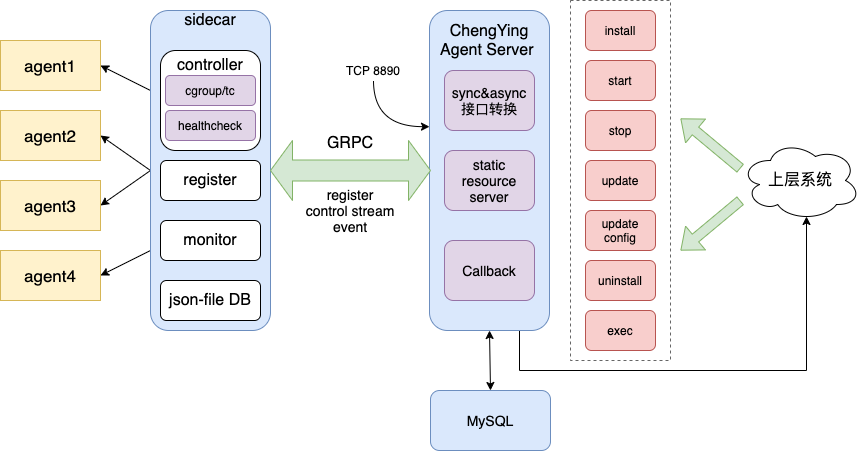

The diagram above was exported from draw.io. Its source (the exported page's mxGraphModel, read from the mxfile embedded in the PNG):
<mxGraphModel dx="946" dy="672" grid="1" gridSize="10" guides="1" tooltips="1" connect="1" arrows="1" fold="1" page="1" pageScale="1" pageWidth="827" pageHeight="1169" math="0" shadow="0">
  <root>
    <mxCell id="0" />
    <mxCell id="1" parent="0" />
    <mxCell id="n6hMS2ZaccDmcKG4Zc9j-1" value="&lt;font style=&quot;font-size: 17px&quot;&gt;agent1&lt;/font&gt;" style="rounded=0;whiteSpace=wrap;html=1;fillColor=#fff2cc;strokeColor=#d6b656;" vertex="1" parent="1">
      <mxGeometry x="20" y="90" width="100" height="50" as="geometry" />
    </mxCell>
    <mxCell id="n6hMS2ZaccDmcKG4Zc9j-2" value="&lt;font style=&quot;font-size: 17px&quot;&gt;agent2&lt;/font&gt;" style="rounded=0;whiteSpace=wrap;html=1;fillColor=#fff2cc;strokeColor=#d6b656;" vertex="1" parent="1">
      <mxGeometry x="20" y="160" width="100" height="50" as="geometry" />
    </mxCell>
    <mxCell id="n6hMS2ZaccDmcKG4Zc9j-3" value="&lt;font style=&quot;font-size: 17px&quot;&gt;agent3&lt;/font&gt;" style="rounded=0;whiteSpace=wrap;html=1;fillColor=#fff2cc;strokeColor=#d6b656;" vertex="1" parent="1">
      <mxGeometry x="20" y="230" width="100" height="50" as="geometry" />
    </mxCell>
    <mxCell id="n6hMS2ZaccDmcKG4Zc9j-4" value="&lt;font style=&quot;font-size: 17px&quot;&gt;agent4&lt;/font&gt;" style="rounded=0;whiteSpace=wrap;html=1;fillColor=#fff2cc;strokeColor=#d6b656;" vertex="1" parent="1">
      <mxGeometry x="20" y="300" width="100" height="50" as="geometry" />
    </mxCell>
    <mxCell id="n6hMS2ZaccDmcKG4Zc9j-23" style="rounded=0;orthogonalLoop=1;jettySize=auto;html=1;exitX=0;exitY=0.25;exitDx=0;exitDy=0;entryX=1;entryY=0.5;entryDx=0;entryDy=0;" edge="1" parent="1" source="n6hMS2ZaccDmcKG4Zc9j-6" target="n6hMS2ZaccDmcKG4Zc9j-1">
      <mxGeometry relative="1" as="geometry" />
    </mxCell>
    <mxCell id="n6hMS2ZaccDmcKG4Zc9j-24" style="edgeStyle=none;rounded=0;orthogonalLoop=1;jettySize=auto;html=1;exitX=0;exitY=0.5;exitDx=0;exitDy=0;entryX=1;entryY=0.5;entryDx=0;entryDy=0;" edge="1" parent="1" source="n6hMS2ZaccDmcKG4Zc9j-6" target="n6hMS2ZaccDmcKG4Zc9j-2">
      <mxGeometry relative="1" as="geometry" />
    </mxCell>
    <mxCell id="n6hMS2ZaccDmcKG4Zc9j-25" style="edgeStyle=none;rounded=0;orthogonalLoop=1;jettySize=auto;html=1;exitX=0;exitY=0.5;exitDx=0;exitDy=0;entryX=1;entryY=0.5;entryDx=0;entryDy=0;" edge="1" parent="1" source="n6hMS2ZaccDmcKG4Zc9j-6" target="n6hMS2ZaccDmcKG4Zc9j-3">
      <mxGeometry relative="1" as="geometry" />
    </mxCell>
    <mxCell id="n6hMS2ZaccDmcKG4Zc9j-26" style="edgeStyle=none;rounded=0;orthogonalLoop=1;jettySize=auto;html=1;exitX=0;exitY=0.75;exitDx=0;exitDy=0;entryX=1;entryY=0.5;entryDx=0;entryDy=0;" edge="1" parent="1" source="n6hMS2ZaccDmcKG4Zc9j-6" target="n6hMS2ZaccDmcKG4Zc9j-4">
      <mxGeometry relative="1" as="geometry" />
    </mxCell>
    <mxCell id="n6hMS2ZaccDmcKG4Zc9j-6" value="" style="rounded=1;whiteSpace=wrap;html=1;fillColor=#dae8fc;strokeColor=#6c8ebf;" vertex="1" parent="1">
      <mxGeometry x="170" y="60" width="120" height="320" as="geometry" />
    </mxCell>
    <mxCell id="n6hMS2ZaccDmcKG4Zc9j-7" value="&lt;span style=&quot;font-size: 16px&quot;&gt;sidecar&lt;/span&gt;" style="text;html=1;strokeColor=none;fillColor=none;align=center;verticalAlign=middle;whiteSpace=wrap;rounded=0;" vertex="1" parent="1">
      <mxGeometry x="210" y="60" width="40" height="20" as="geometry" />
    </mxCell>
    <mxCell id="n6hMS2ZaccDmcKG4Zc9j-8" value="" style="rounded=1;whiteSpace=wrap;html=1;" vertex="1" parent="1">
      <mxGeometry x="180" y="100" width="100" height="100" as="geometry" />
    </mxCell>
    <mxCell id="n6hMS2ZaccDmcKG4Zc9j-9" value="&lt;font style=&quot;font-size: 16px&quot;&gt;controller&lt;/font&gt;" style="text;html=1;strokeColor=none;fillColor=none;align=center;verticalAlign=middle;whiteSpace=wrap;rounded=0;" vertex="1" parent="1">
      <mxGeometry x="210" y="105" width="40" height="20" as="geometry" />
    </mxCell>
    <mxCell id="n6hMS2ZaccDmcKG4Zc9j-10" value="cgroup/tc" style="rounded=1;whiteSpace=wrap;html=1;fillColor=#e1d5e7;strokeColor=#9673a6;" vertex="1" parent="1">
      <mxGeometry x="185" y="125" width="90" height="30" as="geometry" />
    </mxCell>
    <mxCell id="n6hMS2ZaccDmcKG4Zc9j-11" value="healthcheck" style="rounded=1;whiteSpace=wrap;html=1;fillColor=#e1d5e7;strokeColor=#9673a6;" vertex="1" parent="1">
      <mxGeometry x="185" y="160" width="90" height="30" as="geometry" />
    </mxCell>
    <mxCell id="n6hMS2ZaccDmcKG4Zc9j-12" value="&lt;font style=&quot;font-size: 16px&quot;&gt;register&lt;/font&gt;" style="rounded=1;whiteSpace=wrap;html=1;" vertex="1" parent="1">
      <mxGeometry x="180" y="210" width="100" height="40" as="geometry" />
    </mxCell>
    <mxCell id="n6hMS2ZaccDmcKG4Zc9j-13" value="&lt;font style=&quot;font-size: 16px&quot;&gt;monitor&lt;/font&gt;" style="rounded=1;whiteSpace=wrap;html=1;" vertex="1" parent="1">
      <mxGeometry x="180" y="270" width="100" height="40" as="geometry" />
    </mxCell>
    <mxCell id="n6hMS2ZaccDmcKG4Zc9j-14" value="&lt;font style=&quot;font-size: 16px&quot;&gt;json-file DB&lt;/font&gt;" style="rounded=1;whiteSpace=wrap;html=1;" vertex="1" parent="1">
      <mxGeometry x="180" y="330" width="100" height="40" as="geometry" />
    </mxCell>
    <mxCell id="n6hMS2ZaccDmcKG4Zc9j-48" style="edgeStyle=orthogonalEdgeStyle;rounded=0;orthogonalLoop=1;jettySize=auto;html=1;exitX=0.75;exitY=1;exitDx=0;exitDy=0;entryX=0.55;entryY=0.95;entryDx=0;entryDy=0;entryPerimeter=0;" edge="1" parent="1" source="n6hMS2ZaccDmcKG4Zc9j-15" target="n6hMS2ZaccDmcKG4Zc9j-45">
      <mxGeometry relative="1" as="geometry">
        <mxPoint x="822" y="360" as="targetPoint" />
        <Array as="points">
          <mxPoint x="539" y="420" />
          <mxPoint x="826" y="420" />
        </Array>
      </mxGeometry>
    </mxCell>
    <mxCell id="n6hMS2ZaccDmcKG4Zc9j-15" value="" style="rounded=1;whiteSpace=wrap;html=1;fillColor=#dae8fc;strokeColor=#6c8ebf;" vertex="1" parent="1">
      <mxGeometry x="449" y="60" width="120" height="320" as="geometry" />
    </mxCell>
    <mxCell id="n6hMS2ZaccDmcKG4Zc9j-16" value="&lt;span style=&quot;font-size: 16px&quot;&gt;ChengYing Agent Server&amp;nbsp;&lt;/span&gt;" style="text;html=1;strokeColor=none;fillColor=none;align=center;verticalAlign=middle;whiteSpace=wrap;rounded=0;" vertex="1" parent="1">
      <mxGeometry x="459" y="80" width="100" height="20" as="geometry" />
    </mxCell>
    <mxCell id="n6hMS2ZaccDmcKG4Zc9j-17" value="&lt;font style=&quot;font-size: 14px&quot;&gt;sync&amp;amp;async 接口转换&lt;/font&gt;" style="rounded=1;whiteSpace=wrap;html=1;fillColor=#e1d5e7;strokeColor=#9673a6;" vertex="1" parent="1">
      <mxGeometry x="464" y="120" width="90" height="60" as="geometry" />
    </mxCell>
    <mxCell id="n6hMS2ZaccDmcKG4Zc9j-18" value="&lt;span style=&quot;font-size: 14px&quot;&gt;static resource server&lt;/span&gt;" style="rounded=1;whiteSpace=wrap;html=1;fillColor=#e1d5e7;strokeColor=#9673a6;" vertex="1" parent="1">
      <mxGeometry x="464" y="200" width="90" height="60" as="geometry" />
    </mxCell>
    <mxCell id="n6hMS2ZaccDmcKG4Zc9j-19" value="&lt;span style=&quot;font-size: 14px&quot;&gt;Callback&lt;/span&gt;" style="rounded=1;whiteSpace=wrap;html=1;fillColor=#e1d5e7;strokeColor=#9673a6;" vertex="1" parent="1">
      <mxGeometry x="464" y="290" width="90" height="60" as="geometry" />
    </mxCell>
    <mxCell id="n6hMS2ZaccDmcKG4Zc9j-20" value="" style="html=1;shadow=0;dashed=0;align=center;verticalAlign=middle;shape=mxgraph.arrows2.twoWayArrow;dy=0.65;dx=22;fillColor=#d5e8d4;strokeColor=#82b366;" vertex="1" parent="1">
      <mxGeometry x="290" y="190" width="160" height="60" as="geometry" />
    </mxCell>
    <mxCell id="n6hMS2ZaccDmcKG4Zc9j-21" value="&lt;span style=&quot;font-size: 16px&quot;&gt;GRPC&lt;/span&gt;" style="text;html=1;strokeColor=none;fillColor=none;align=center;verticalAlign=middle;whiteSpace=wrap;rounded=0;" vertex="1" parent="1">
      <mxGeometry x="350" y="183" width="40" height="20" as="geometry" />
    </mxCell>
    <mxCell id="n6hMS2ZaccDmcKG4Zc9j-22" value="&lt;font style=&quot;font-size: 14px&quot;&gt;register&lt;br&gt;control stream&lt;br&gt;event&lt;/font&gt;" style="text;html=1;strokeColor=none;fillColor=none;align=center;verticalAlign=middle;whiteSpace=wrap;rounded=0;" vertex="1" parent="1">
      <mxGeometry x="300" y="240" width="140" height="40" as="geometry" />
    </mxCell>
    <mxCell id="n6hMS2ZaccDmcKG4Zc9j-28" style="edgeStyle=orthogonalEdgeStyle;rounded=0;orthogonalLoop=1;jettySize=auto;html=1;exitX=0.5;exitY=1;exitDx=0;exitDy=0;entryX=0;entryY=0.363;entryDx=0;entryDy=0;entryPerimeter=0;curved=1;" edge="1" parent="1" source="n6hMS2ZaccDmcKG4Zc9j-27" target="n6hMS2ZaccDmcKG4Zc9j-15">
      <mxGeometry relative="1" as="geometry" />
    </mxCell>
    <mxCell id="n6hMS2ZaccDmcKG4Zc9j-27" value="TCP 8890" style="text;html=1;strokeColor=none;fillColor=none;align=center;verticalAlign=middle;whiteSpace=wrap;rounded=0;" vertex="1" parent="1">
      <mxGeometry x="360" y="110" width="66" height="20" as="geometry" />
    </mxCell>
    <mxCell id="n6hMS2ZaccDmcKG4Zc9j-29" value="&lt;span style=&quot;font-size: 14px&quot;&gt;MySQL&lt;/span&gt;" style="rounded=1;whiteSpace=wrap;html=1;fillColor=#dae8fc;strokeColor=#6c8ebf;" vertex="1" parent="1">
      <mxGeometry x="450" y="440" width="120" height="60" as="geometry" />
    </mxCell>
    <mxCell id="n6hMS2ZaccDmcKG4Zc9j-32" value="" style="endArrow=classic;startArrow=classic;html=1;exitX=0.5;exitY=0;exitDx=0;exitDy=0;entryX=0.5;entryY=1;entryDx=0;entryDy=0;" edge="1" parent="1" source="n6hMS2ZaccDmcKG4Zc9j-29" target="n6hMS2ZaccDmcKG4Zc9j-15">
      <mxGeometry width="50" height="50" relative="1" as="geometry">
        <mxPoint x="464" y="430" as="sourcePoint" />
        <mxPoint x="514" y="380" as="targetPoint" />
      </mxGeometry>
    </mxCell>
    <mxCell id="n6hMS2ZaccDmcKG4Zc9j-34" value="" style="rounded=0;whiteSpace=wrap;html=1;opacity=60;dashed=1;" vertex="1" parent="1">
      <mxGeometry x="590" y="50" width="100" height="360" as="geometry" />
    </mxCell>
    <mxCell id="n6hMS2ZaccDmcKG4Zc9j-37" value="install" style="rounded=1;whiteSpace=wrap;html=1;fillColor=#f8cecc;strokeColor=#b85450;" vertex="1" parent="1">
      <mxGeometry x="605" y="60" width="70" height="40" as="geometry" />
    </mxCell>
    <mxCell id="n6hMS2ZaccDmcKG4Zc9j-38" value="start" style="rounded=1;whiteSpace=wrap;html=1;fillColor=#f8cecc;strokeColor=#b85450;" vertex="1" parent="1">
      <mxGeometry x="605" y="110" width="70" height="40" as="geometry" />
    </mxCell>
    <mxCell id="n6hMS2ZaccDmcKG4Zc9j-39" value="stop" style="rounded=1;whiteSpace=wrap;html=1;fillColor=#f8cecc;strokeColor=#b85450;" vertex="1" parent="1">
      <mxGeometry x="605" y="160" width="70" height="40" as="geometry" />
    </mxCell>
    <mxCell id="n6hMS2ZaccDmcKG4Zc9j-40" value="update" style="rounded=1;whiteSpace=wrap;html=1;fillColor=#f8cecc;strokeColor=#b85450;" vertex="1" parent="1">
      <mxGeometry x="605" y="210" width="70" height="40" as="geometry" />
    </mxCell>
    <mxCell id="n6hMS2ZaccDmcKG4Zc9j-41" value="update config" style="rounded=1;whiteSpace=wrap;html=1;fillColor=#f8cecc;strokeColor=#b85450;" vertex="1" parent="1">
      <mxGeometry x="605" y="260" width="70" height="40" as="geometry" />
    </mxCell>
    <mxCell id="n6hMS2ZaccDmcKG4Zc9j-42" value="uninstall" style="rounded=1;whiteSpace=wrap;html=1;fillColor=#f8cecc;strokeColor=#b85450;" vertex="1" parent="1">
      <mxGeometry x="605" y="310" width="70" height="40" as="geometry" />
    </mxCell>
    <mxCell id="n6hMS2ZaccDmcKG4Zc9j-43" value="exec" style="rounded=1;whiteSpace=wrap;html=1;fillColor=#f8cecc;strokeColor=#b85450;" vertex="1" parent="1">
      <mxGeometry x="605" y="360" width="70" height="40" as="geometry" />
    </mxCell>
    <mxCell id="n6hMS2ZaccDmcKG4Zc9j-45" value="&lt;font style=&quot;font-size: 16px&quot;&gt;上层系统&lt;/font&gt;" style="ellipse;shape=cloud;whiteSpace=wrap;html=1;" vertex="1" parent="1">
      <mxGeometry x="760" y="190" width="120" height="80" as="geometry" />
    </mxCell>
    <mxCell id="n6hMS2ZaccDmcKG4Zc9j-49" value="" style="shape=flexArrow;endArrow=classic;html=1;fillColor=#d5e8d4;strokeColor=#82b366;" edge="1" parent="1">
      <mxGeometry width="50" height="50" relative="1" as="geometry">
        <mxPoint x="760" y="218" as="sourcePoint" />
        <mxPoint x="700" y="168" as="targetPoint" />
      </mxGeometry>
    </mxCell>
    <mxCell id="n6hMS2ZaccDmcKG4Zc9j-50" value="" style="shape=flexArrow;endArrow=classic;html=1;fillColor=#d5e8d4;strokeColor=#82b366;" edge="1" parent="1">
      <mxGeometry width="50" height="50" relative="1" as="geometry">
        <mxPoint x="760" y="250" as="sourcePoint" />
        <mxPoint x="700" y="300" as="targetPoint" />
      </mxGeometry>
    </mxCell>
  </root>
</mxGraphModel>